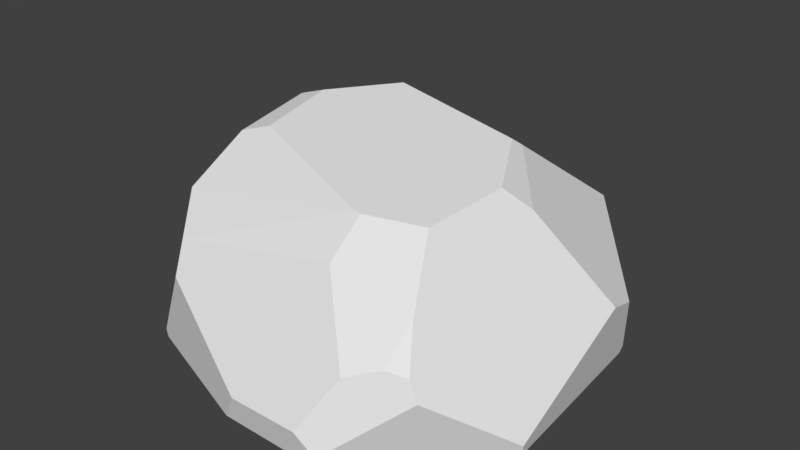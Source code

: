 # Source: rock.blend  (saved by Blender 2.79.0; exported with 4.5.12 LTS)
import bpy
from mathutils import Matrix  # noqa: F401  (used for matrix-valued properties, if any)

bpy.ops.wm.read_factory_settings(use_empty=True)
scene = bpy.context.scene
scene.name = 'Scene'

# ---- collections
col_collection_1 = bpy.data.collections.new('Collection 1'); scene.collection.children.link(col_collection_1)

# ---- materials (node trees are filled in below, after node groups)
mat_defaultmaterial = bpy.data.materials.new('DefaultMaterial')
mat_defaultmaterial.alpha_threshold = 0.0
mat_defaultmaterial.use_transparent_shadow = False
mat_defaultmaterial.roughness = 0.5

# ---- material node trees

# ---- world
world_world = bpy.data.worlds.new('World'); scene.world = world_world
world_world.color = (0.05088, 0.05088, 0.05088)
world_world.use_sun_shadow = False
world_world.sun_shadow_jitter_overblur = 0.0
world_world.cycles.sampling_method = 'MANUAL'

# ---- meshes
me_meshid0_name = bpy.data.meshes.new('meshId0_name')
me_meshid0_name.from_pydata([(0.1451, 0.1731, 0.1787), (0.1054, 0.05022, -0.2445), (0.1102, 0.1503, -0.2257), (0.1356, 0.1664, -0.1953), (-0.224, 0.009601, 0.1939), (-0.2779, 0.01055, 0.1075), (0.1668, 0.235, 0.009811), (0.2408, 0.1175, -0.05016), (0.1719, 0.1001, 0.2044), (0.2163, 0.01359, -0.119), (0.2176, 0.02211, -0.1233), (0.2348, 0.1024, -0.09328), (-0.01432, 0.1614, -0.2458), (-0.1514, 0.0147, -0.2435), (-0.2793, 0.02519, -0.1064), (0.0667, 0.01506, -0.2577), (0.09839, 0.1147, 0.2339), (0.1085, 0.2707, -0.05367), (-0.1954, 0.2419, -0.1042), (-0.1789, 0.276, -0.006164), (-0.1473, 0.2863, -0.01059), (-0.07617, 0.2944, -0.07329), (-0.1457, 0.2694, 0.0812), (-0.1832, 0.2567, 0.08941), (0.05288, 0.2474, 0.1495), (-0.0532, 0.009044, 0.2553), (0.04222, 0.2021, 0.1854), (0.08327, 0.009132, 0.2581), (-0.2282, 0.01856, 0.1926), (-0.1661, 0.1243, 0.2179), (-0.1731, 0.1626, 0.1973), (0.01444, 0.01512, -0.267), (0.2329, 0.011, 0.1078), (0.2358, 0.02557, 0.1106), (-0.2172, 0.1882, -0.1346), (-0.1342, 0.1557, -0.2294), (-0.2021, 0.2022, 0.1541), (-0.282, 0.0122, -0.03624), (-0.2776, 0.01307, -0.111), (-0.03131, 0.04719, 0.2642), (0.1022, 0.2801, -0.04209), (0.145, 0.2635, 0.03713), (-0.129, 0.2543, -0.1461), (-0.09583, 0.1882, -0.2311), (0.1245, 0.2475, 0.13), (0.04427, 0.2481, 0.1481), (0.08604, 0.02577, 0.2618), (0.06182, 0.04985, 0.2667), (0.1606, 0.1246, 0.2034), (0.1361, 0.1289, 0.2134), (-0.2646, 0.0413, 0.1478)], [], [(0, 49, 48), (1, 15, 31), (36, 22, 23), (38, 37, 14), (42, 35, 34), (35, 12, 13), (8, 27, 32), (0, 26, 49), (13, 38, 14), (39, 27, 47), (25, 37, 9), (19, 34, 37), (29, 28, 4), (16, 46, 8), (26, 30, 29), (22, 19, 23), (26, 45, 30), (17, 7, 11), (32, 33, 8), (8, 46, 27), (4, 50, 5), (32, 9, 7), (1, 2, 3), (17, 3, 12), (34, 13, 14), (6, 0, 33), (18, 20, 21), (45, 21, 22), (9, 1, 10), (45, 36, 30), (40, 6, 17), (27, 46, 47), (8, 48, 49), (30, 50, 29), (31, 12, 1), (12, 2, 1), (36, 45, 22), (34, 18, 42), (42, 43, 35), (43, 12, 35), (12, 31, 13), (0, 44, 26), (44, 24, 26), (26, 16, 49), (39, 25, 27), (13, 31, 37), (31, 15, 9), (37, 31, 9), (9, 32, 25), (32, 27, 25), (25, 4, 5), (5, 37, 25), (37, 38, 13), (5, 50, 36), (36, 23, 37), (23, 19, 37), (19, 18, 34), (34, 14, 37), (37, 5, 36), (4, 25, 29), (25, 39, 29), (8, 49, 16), (16, 47, 46), (29, 39, 26), (39, 47, 16), (26, 39, 16), (22, 20, 19), (26, 24, 45), (11, 3, 17), (17, 6, 7), (4, 28, 50), (10, 11, 9), (11, 7, 9), (7, 33, 32), (11, 10, 3), (10, 1, 3), (3, 2, 12), (12, 43, 42), (42, 21, 12), (21, 40, 17), (12, 21, 17), (34, 35, 13), (41, 44, 6), (44, 0, 6), (0, 48, 8), (8, 33, 0), (33, 7, 6), (21, 42, 18), (18, 19, 20), (45, 24, 41), (24, 44, 41), (41, 40, 45), (40, 21, 45), (21, 20, 22), (9, 15, 1), (40, 41, 6), (36, 50, 30), (50, 28, 29)])
_uv = me_meshid0_name.uv_layers.new(name='meshId0-tex0')
_uv.uv.foreach_set('vector', [0.3807, 0.5982, 0.3991, 0.5977, 0.3995, 0.6086, 0.4378, 0.4304, 0.4518, 0.4493, 0.453, 0.4756, 0.4924, 0.4108, 0.4623, 0.4303, 0.4683, 0.4128, 0.421, 0.4392, 0.4203, 0.4671, 0.4164, 0.4408, 0.4663, 0.4262, 0.5048, 0.4237, 0.4922, 0.4715, 0.3955, 0.4572, 0.3914, 0.3948, 0.4483, 0.464, 0.3907, 0.464, 0.4181, 0.4383, 0.4281, 0.5017, 0.3807, 0.5982, 0.3727, 0.5486, 0.3991, 0.5977, 0.4372, 0.5669, 0.4372, 0.6385, 0.4327, 0.6398, 0.4355, 0.5209, 0.4466, 0.5764, 0.4327, 0.5671, 0.496, 0.5216, 0.3836, 0.6358, 0.3631, 0.3763, 0.3346, 0.5282, 0.3668, 0.4814, 0.4278, 0.5203, 0.4076, 0.4495, 0.4462, 0.4155, 0.4495, 0.4176, 0.4062, 0.5815, 0.4407, 0.5783, 0.4083, 0.6141, 0.3796, 0.5682, 0.3995, 0.4635, 0.4145, 0.4692, 0.3302, 0.5699, 0.3599, 0.5901, 0.3259, 0.5892, 0.4889, 0.5348, 0.4699, 0.5316, 0.5087, 0.43, 0.393, 0.4438, 0.4071, 0.3786, 0.4233, 0.3836, 0.4281, 0.5017, 0.4229, 0.5011, 0.3907, 0.464, 0.3907, 0.464, 0.4121, 0.4373, 0.4181, 0.4383, 0.421, 0.5527, 0.4081, 0.5353, 0.4194, 0.5207, 0.4281, 0.5017, 0.4281, 0.585, 0.3909, 0.5622, 0.4192, 0.4354, 0.3817, 0.4348, 0.3745, 0.4235, 0.393, 0.4438, 0.4517, 0.4372, 0.4623, 0.5164, 0.3829, 0.505, 0.4483, 0.464, 0.4437, 0.5368, 0.3425, 0.5377, 0.3624, 0.4731, 0.4229, 0.5011, 0.3966, 0.6029, 0.3627, 0.5737, 0.389, 0.5392, 0.3172, 0.47, 0.389, 0.5392, 0.3302, 0.5699, 0.4277, 0.3845, 0.4192, 0.4354, 0.4246, 0.3837, 0.4699, 0.5316, 0.4924, 0.4108, 0.5087, 0.43, 0.388, 0.4464, 0.375, 0.4121, 0.393, 0.4438, 0.4466, 0.5764, 0.4407, 0.5783, 0.4327, 0.5671, 0.4083, 0.6141, 0.3995, 0.6086, 0.3991, 0.5977, 0.3926, 0.4438, 0.4361, 0.3924, 0.4076, 0.4495, 0.453, 0.4756, 0.399, 0.4928, 0.4378, 0.4304, 0.399, 0.4928, 0.4003, 0.4298, 0.4378, 0.4304, 0.4924, 0.4108, 0.4699, 0.5316, 0.4623, 0.4303, 0.4922, 0.4715, 0.4712, 0.4623, 0.4663, 0.4262, 0.4663, 0.4262, 0.492, 0.4042, 0.5048, 0.4237, 0.3828, 0.4377, 0.3914, 0.3948, 0.3955, 0.4572, 0.3914, 0.3948, 0.4455, 0.3777, 0.4483, 0.464, 0.3807, 0.5982, 0.3511, 0.5827, 0.3727, 0.5486, 0.3511, 0.5827, 0.3538, 0.5498, 0.3727, 0.5486, 0.3727, 0.5486, 0.4062, 0.5815, 0.3991, 0.5977, 0.4355, 0.5209, 0.4495, 0.5089, 0.4466, 0.5764, 0.3095, 0.565, 0.3042, 0.4787, 0.3836, 0.6358, 0.3042, 0.4787, 0.3087, 0.4518, 0.3631, 0.3763, 0.3836, 0.6358, 0.3042, 0.4787, 0.3631, 0.3763, 0.3631, 0.3763, 0.4473, 0.3712, 0.496, 0.5216, 0.4473, 0.3712, 0.4998, 0.4509, 0.496, 0.5216, 0.496, 0.5216, 0.4698, 0.6092, 0.4368, 0.6358, 0.4368, 0.6358, 0.3836, 0.6358, 0.496, 0.5216, 0.3836, 0.6358, 0.356, 0.6324, 0.3095, 0.565, 0.4269, 0.5739, 0.4156, 0.5885, 0.3589, 0.5888, 0.3589, 0.5888, 0.3404, 0.564, 0.4278, 0.5203, 0.3404, 0.564, 0.3346, 0.5282, 0.4278, 0.5203, 0.3346, 0.5282, 0.3476, 0.4921, 0.3668, 0.4814, 0.3668, 0.4814, 0.424, 0.494, 0.4278, 0.5203, 0.4278, 0.5203, 0.4269, 0.5739, 0.3589, 0.5888, 0.4495, 0.4176, 0.4495, 0.5089, 0.4076, 0.4495, 0.4495, 0.5089, 0.4355, 0.5209, 0.4076, 0.4495, 0.4083, 0.6141, 0.3991, 0.5977, 0.4062, 0.5815, 0.4062, 0.5815, 0.4327, 0.5671, 0.4407, 0.5783, 0.4145, 0.4692, 0.4424, 0.5406, 0.3796, 0.5682, 0.4424, 0.5406, 0.4396, 0.5867, 0.4131, 0.6012, 0.3796, 0.5682, 0.4424, 0.5406, 0.4131, 0.6012, 0.3302, 0.5699, 0.3627, 0.5737, 0.3599, 0.5901, 0.4889, 0.5348, 0.47, 0.536, 0.4699, 0.5316, 0.4233, 0.3836, 0.4517, 0.4372, 0.393, 0.4438, 0.393, 0.4438, 0.375, 0.4121, 0.4071, 0.3786, 0.421, 0.5527, 0.4176, 0.5522, 0.4081, 0.5353, 0.4251, 0.5868, 0.3964, 0.5776, 0.4281, 0.585, 0.3964, 0.5776, 0.3909, 0.5622, 0.4281, 0.585, 0.3909, 0.5622, 0.4229, 0.5011, 0.4281, 0.5017, 0.3939, 0.3771, 0.4246, 0.3837, 0.3745, 0.4235, 0.4246, 0.3837, 0.4192, 0.4354, 0.3745, 0.4235, 0.4517, 0.4372, 0.4623, 0.4517, 0.4623, 0.5164, 0.4623, 0.5164, 0.4511, 0.5573, 0.4148, 0.5699, 0.4148, 0.5699, 0.389, 0.5392, 0.4623, 0.5164, 0.389, 0.5392, 0.388, 0.4464, 0.393, 0.4438, 0.4623, 0.5164, 0.389, 0.5392, 0.393, 0.4438, 0.3829, 0.505, 0.3955, 0.4572, 0.4483, 0.464, 0.3304, 0.5268, 0.3342, 0.4911, 0.3425, 0.5377, 0.3342, 0.4911, 0.3624, 0.4731, 0.3425, 0.5377, 0.3624, 0.4731, 0.381, 0.4641, 0.3907, 0.464, 0.3907, 0.464, 0.4229, 0.5011, 0.3624, 0.4731, 0.4229, 0.5011, 0.3909, 0.5622, 0.3425, 0.5377, 0.389, 0.5392, 0.4148, 0.5699, 0.3966, 0.6029, 0.3966, 0.6029, 0.3599, 0.5901, 0.3627, 0.5737, 0.3172, 0.47, 0.3172, 0.4655, 0.3623, 0.4218, 0.3172, 0.4655, 0.3282, 0.4293, 0.3623, 0.4218, 0.3623, 0.4218, 0.388, 0.4464, 0.3172, 0.47, 0.388, 0.4464, 0.389, 0.5392, 0.3172, 0.47, 0.389, 0.5392, 0.3627, 0.5737, 0.3302, 0.5699, 0.4277, 0.3845, 0.4332, 0.4542, 0.4192, 0.4354, 0.388, 0.4464, 0.3623, 0.4218, 0.375, 0.4121, 0.3762, 0.4246, 0.4361, 0.3924, 0.3926, 0.4438, 0.4361, 0.3924, 0.4462, 0.4155, 0.4076, 0.4495])
me_meshid0_name.materials.append(mat_defaultmaterial)
me_meshid0_name.use_remesh_preserve_volume = False
me_meshid0_name.use_remesh_preserve_attributes = False
me_meshid0_name.use_mirror_vertex_groups = False
me_meshid0_name.update()

# ---- objects
ob_cube_001 = bpy.data.objects.new('Cube.001', me_meshid0_name)

# ---- transforms, parenting, visibility, modifiers, constraints
ob_cube_001.location = (0.0, 0.0, 0.0)
ob_cube_001.rotation_euler = (1.571, -0.0, 0.0)
ob_cube_001.scale = (10.0, 10.0, 10.0)
ob_cube_001.lineart.crease_threshold = 0.0

# ---- collection membership
col_collection_1.objects.link(ob_cube_001)

# ---- scene / render settings (as saved in the file)
scene.frame_start = 1; scene.frame_end = 250; scene.frame_set(1)
scene.render.engine = 'BLENDER_EEVEE_NEXT'
scene.render.resolution_percentage = 50
scene.render.dither_intensity = 0.0
scene.cycles.use_denoising = False
scene.cycles.samples = 128
scene.cycles.sampling_pattern = 'TABULATED_SOBOL'
scene.cycles.use_adaptive_sampling = False
scene.cycles.use_light_tree = False
scene.cycles.blur_glossy = 0.0
scene.cycles.sample_clamp_indirect = 0.0
scene.view_settings.view_transform = 'Standard'
bpy.context.view_layer.update()

# ---- added for rendering (the .blend has no active camera and no usable light): camera, sun
cam_auto = bpy.data.cameras.new('AutoCamera')
cam_auto.lens = 50.0
cam_auto.sensor_width = 36.0
cam_auto.clip_end = 1000.0
ob_auto_camera = bpy.data.objects.new('AutoCamera', cam_auto)
scene.collection.objects.link(ob_auto_camera)
ob_auto_camera.location = (7.19351, -8.87808, 7.43686)
ob_auto_camera.rotation_euler = (1.09748, -7.21219e-08, 0.694738)
scene.camera = ob_auto_camera
light_auto_sun = bpy.data.lights.new('AutoSun', 'SUN')
light_auto_sun.energy = 3.0
light_auto_sun.angle = 0.0523599
ob_auto_sun = bpy.data.objects.new('AutoSun', light_auto_sun)
scene.collection.objects.link(ob_auto_sun)
ob_auto_sun.rotation_euler = (0.872665, 0.174533, 0.523599)
bpy.context.view_layer.update()
